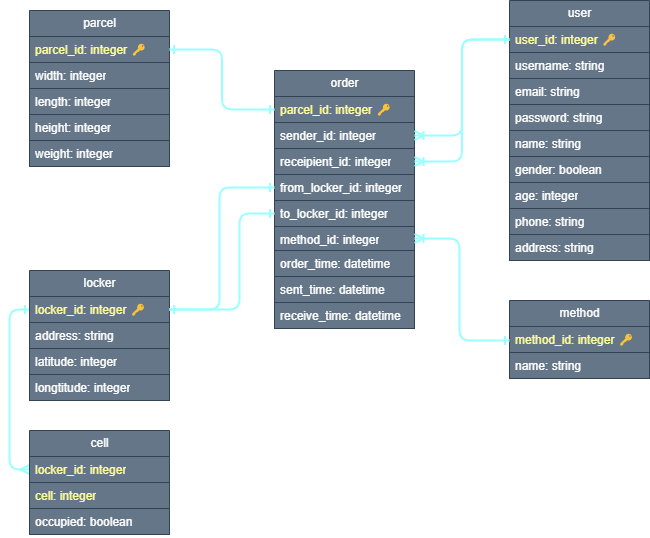

The diagram above was exported from draw.io. Its source (the exported page's mxGraphModel, read from the mxfile embedded in the PNG):
<mxGraphModel dx="746" dy="563" grid="1" gridSize="10" guides="1" tooltips="1" connect="1" arrows="1" fold="1" page="1" pageScale="1" pageWidth="1169" pageHeight="827" math="0" shadow="0">
  <root>
    <mxCell id="0" />
    <mxCell id="1" parent="0" />
    <mxCell id="2" value="parcel" style="swimlane;fontStyle=0;childLayout=stackLayout;horizontal=1;startSize=26;fillColor=#647687;horizontalStack=0;resizeParent=1;resizeParentMax=0;resizeLast=0;collapsible=1;marginBottom=0;html=1;fontColor=#ffffff;strokeColor=#314354;" parent="1" vertex="1">
      <mxGeometry x="40" y="20" width="140" height="156" as="geometry" />
    </mxCell>
    <mxCell id="3" value="&lt;font color=&quot;#ffff99&quot;&gt;parcel_id: integer 🔑&lt;/font&gt;" style="text;strokeColor=#314354;fillColor=#647687;align=left;verticalAlign=top;spacingLeft=4;spacingRight=4;overflow=hidden;rotatable=0;points=[[0,0.5],[1,0.5]];portConstraint=eastwest;whiteSpace=wrap;html=1;fontColor=#ffffff;" parent="2" vertex="1">
      <mxGeometry y="26" width="140" height="26" as="geometry" />
    </mxCell>
    <mxCell id="4" value="width: integer" style="text;strokeColor=#314354;fillColor=#647687;align=left;verticalAlign=top;spacingLeft=4;spacingRight=4;overflow=hidden;rotatable=0;points=[[0,0.5],[1,0.5]];portConstraint=eastwest;whiteSpace=wrap;html=1;fontColor=#ffffff;" parent="2" vertex="1">
      <mxGeometry y="52" width="140" height="26" as="geometry" />
    </mxCell>
    <mxCell id="5" value="length: integer" style="text;strokeColor=#314354;fillColor=#647687;align=left;verticalAlign=top;spacingLeft=4;spacingRight=4;overflow=hidden;rotatable=0;points=[[0,0.5],[1,0.5]];portConstraint=eastwest;whiteSpace=wrap;html=1;fontColor=#ffffff;" parent="2" vertex="1">
      <mxGeometry y="78" width="140" height="26" as="geometry" />
    </mxCell>
    <mxCell id="6" value="height: integer" style="text;strokeColor=#314354;fillColor=#647687;align=left;verticalAlign=top;spacingLeft=4;spacingRight=4;overflow=hidden;rotatable=0;points=[[0,0.5],[1,0.5]];portConstraint=eastwest;whiteSpace=wrap;html=1;fontColor=#ffffff;" parent="2" vertex="1">
      <mxGeometry y="104" width="140" height="26" as="geometry" />
    </mxCell>
    <mxCell id="7" value="weight: integer" style="text;strokeColor=#314354;fillColor=#647687;align=left;verticalAlign=top;spacingLeft=4;spacingRight=4;overflow=hidden;rotatable=0;points=[[0,0.5],[1,0.5]];portConstraint=eastwest;whiteSpace=wrap;html=1;fontColor=#ffffff;" parent="2" vertex="1">
      <mxGeometry y="130" width="140" height="26" as="geometry" />
    </mxCell>
    <mxCell id="8" value="user" style="swimlane;fontStyle=0;childLayout=stackLayout;horizontal=1;startSize=26;fillColor=#647687;horizontalStack=0;resizeParent=1;resizeParentMax=0;resizeLast=0;collapsible=1;marginBottom=0;html=1;fontColor=#ffffff;strokeColor=#314354;" parent="1" vertex="1">
      <mxGeometry x="520" y="10" width="140" height="260" as="geometry" />
    </mxCell>
    <mxCell id="9" value="&lt;font color=&quot;#ffff99&quot;&gt;user_id: integer&amp;nbsp;&lt;/font&gt;&lt;span style=&quot;color: rgb(255, 255, 153);&quot;&gt;🔑&lt;/span&gt;" style="text;strokeColor=#314354;fillColor=#647687;align=left;verticalAlign=top;spacingLeft=4;spacingRight=4;overflow=hidden;rotatable=0;points=[[0,0.5],[1,0.5]];portConstraint=eastwest;whiteSpace=wrap;html=1;fontColor=#ffffff;" parent="8" vertex="1">
      <mxGeometry y="26" width="140" height="26" as="geometry" />
    </mxCell>
    <mxCell id="10" value="username: string" style="text;strokeColor=#314354;fillColor=#647687;align=left;verticalAlign=top;spacingLeft=4;spacingRight=4;overflow=hidden;rotatable=0;points=[[0,0.5],[1,0.5]];portConstraint=eastwest;whiteSpace=wrap;html=1;fontColor=#ffffff;" parent="8" vertex="1">
      <mxGeometry y="52" width="140" height="26" as="geometry" />
    </mxCell>
    <mxCell id="11" value="email: string" style="text;strokeColor=#314354;fillColor=#647687;align=left;verticalAlign=top;spacingLeft=4;spacingRight=4;overflow=hidden;rotatable=0;points=[[0,0.5],[1,0.5]];portConstraint=eastwest;whiteSpace=wrap;html=1;fontColor=#ffffff;" parent="8" vertex="1">
      <mxGeometry y="78" width="140" height="26" as="geometry" />
    </mxCell>
    <mxCell id="12" value="password: string" style="text;strokeColor=#314354;fillColor=#647687;align=left;verticalAlign=top;spacingLeft=4;spacingRight=4;overflow=hidden;rotatable=0;points=[[0,0.5],[1,0.5]];portConstraint=eastwest;whiteSpace=wrap;html=1;fontColor=#ffffff;" parent="8" vertex="1">
      <mxGeometry y="104" width="140" height="26" as="geometry" />
    </mxCell>
    <mxCell id="13" value="name: string" style="text;strokeColor=#314354;fillColor=#647687;align=left;verticalAlign=top;spacingLeft=4;spacingRight=4;overflow=hidden;rotatable=0;points=[[0,0.5],[1,0.5]];portConstraint=eastwest;whiteSpace=wrap;html=1;fontColor=#ffffff;" parent="8" vertex="1">
      <mxGeometry y="130" width="140" height="26" as="geometry" />
    </mxCell>
    <mxCell id="14" value="gender: boolean" style="text;strokeColor=#314354;fillColor=#647687;align=left;verticalAlign=top;spacingLeft=4;spacingRight=4;overflow=hidden;rotatable=0;points=[[0,0.5],[1,0.5]];portConstraint=eastwest;whiteSpace=wrap;html=1;fontColor=#ffffff;" parent="8" vertex="1">
      <mxGeometry y="156" width="140" height="26" as="geometry" />
    </mxCell>
    <mxCell id="15" value="age: integer" style="text;strokeColor=#314354;fillColor=#647687;align=left;verticalAlign=top;spacingLeft=4;spacingRight=4;overflow=hidden;rotatable=0;points=[[0,0.5],[1,0.5]];portConstraint=eastwest;whiteSpace=wrap;html=1;fontColor=#ffffff;" parent="8" vertex="1">
      <mxGeometry y="182" width="140" height="26" as="geometry" />
    </mxCell>
    <mxCell id="16" value="phone: string" style="text;strokeColor=#314354;fillColor=#647687;align=left;verticalAlign=top;spacingLeft=4;spacingRight=4;overflow=hidden;rotatable=0;points=[[0,0.5],[1,0.5]];portConstraint=eastwest;whiteSpace=wrap;html=1;fontColor=#ffffff;" parent="8" vertex="1">
      <mxGeometry y="208" width="140" height="26" as="geometry" />
    </mxCell>
    <mxCell id="17" value="address: string" style="text;strokeColor=#314354;fillColor=#647687;align=left;verticalAlign=top;spacingLeft=4;spacingRight=4;overflow=hidden;rotatable=0;points=[[0,0.5],[1,0.5]];portConstraint=eastwest;whiteSpace=wrap;html=1;fontColor=#ffffff;" parent="8" vertex="1">
      <mxGeometry y="234" width="140" height="26" as="geometry" />
    </mxCell>
    <mxCell id="18" value="order" style="swimlane;fontStyle=0;childLayout=stackLayout;horizontal=1;startSize=26;fillColor=#647687;horizontalStack=0;resizeParent=1;resizeParentMax=0;resizeLast=0;collapsible=1;marginBottom=0;html=1;fontColor=#ffffff;strokeColor=#314354;" parent="1" vertex="1">
      <mxGeometry x="285" y="80" width="140" height="258" as="geometry" />
    </mxCell>
    <mxCell id="19" value="&lt;font color=&quot;#ffff99&quot;&gt;parcel_id: integer&amp;nbsp;&lt;/font&gt;&lt;span style=&quot;color: rgb(255, 255, 153);&quot;&gt;🔑&lt;/span&gt;" style="text;strokeColor=#314354;fillColor=#647687;align=left;verticalAlign=top;spacingLeft=4;spacingRight=4;overflow=hidden;rotatable=0;points=[[0,0.5],[1,0.5]];portConstraint=eastwest;whiteSpace=wrap;html=1;fontColor=#ffffff;" parent="18" vertex="1">
      <mxGeometry y="26" width="140" height="26" as="geometry" />
    </mxCell>
    <mxCell id="20" value="sender_id: integer" style="text;strokeColor=#314354;fillColor=#647687;align=left;verticalAlign=top;spacingLeft=4;spacingRight=4;overflow=hidden;rotatable=0;points=[[0,0.5],[1,0.5]];portConstraint=eastwest;whiteSpace=wrap;html=1;fontColor=#ffffff;" parent="18" vertex="1">
      <mxGeometry y="52" width="140" height="26" as="geometry" />
    </mxCell>
    <mxCell id="21" value="receipient_id: integer" style="text;strokeColor=#314354;fillColor=#647687;align=left;verticalAlign=top;spacingLeft=4;spacingRight=4;overflow=hidden;rotatable=0;points=[[0,0.5],[1,0.5]];portConstraint=eastwest;whiteSpace=wrap;html=1;fontColor=#ffffff;" parent="18" vertex="1">
      <mxGeometry y="78" width="140" height="26" as="geometry" />
    </mxCell>
    <mxCell id="22" value="from_locker_id: integer" style="text;strokeColor=#314354;fillColor=#647687;align=left;verticalAlign=top;spacingLeft=4;spacingRight=4;overflow=hidden;rotatable=0;points=[[0,0.5],[1,0.5]];portConstraint=eastwest;whiteSpace=wrap;html=1;fontColor=#ffffff;" parent="18" vertex="1">
      <mxGeometry y="104" width="140" height="26" as="geometry" />
    </mxCell>
    <mxCell id="23" value="to_locker_id: integer" style="text;strokeColor=#314354;fillColor=#647687;align=left;verticalAlign=top;spacingLeft=4;spacingRight=4;overflow=hidden;rotatable=0;points=[[0,0.5],[1,0.5]];portConstraint=eastwest;whiteSpace=wrap;html=1;fontColor=#ffffff;" parent="18" vertex="1">
      <mxGeometry y="130" width="140" height="26" as="geometry" />
    </mxCell>
    <mxCell id="24" value="method_id: integer" style="text;strokeColor=#314354;fillColor=#647687;align=left;verticalAlign=top;spacingLeft=4;spacingRight=4;overflow=hidden;rotatable=0;points=[[0,0.5],[1,0.5]];portConstraint=eastwest;whiteSpace=wrap;html=1;fontColor=#ffffff;" parent="18" vertex="1">
      <mxGeometry y="156" width="140" height="24" as="geometry" />
    </mxCell>
    <mxCell id="25" value="order_time: datetime" style="text;strokeColor=#314354;fillColor=#647687;align=left;verticalAlign=top;spacingLeft=4;spacingRight=4;overflow=hidden;rotatable=0;points=[[0,0.5],[1,0.5]];portConstraint=eastwest;whiteSpace=wrap;html=1;fontColor=#ffffff;" parent="18" vertex="1">
      <mxGeometry y="180" width="140" height="26" as="geometry" />
    </mxCell>
    <mxCell id="26" value="sent_time: datetime" style="text;strokeColor=#314354;fillColor=#647687;align=left;verticalAlign=top;spacingLeft=4;spacingRight=4;overflow=hidden;rotatable=0;points=[[0,0.5],[1,0.5]];portConstraint=eastwest;whiteSpace=wrap;html=1;fontColor=#ffffff;" parent="18" vertex="1">
      <mxGeometry y="206" width="140" height="26" as="geometry" />
    </mxCell>
    <mxCell id="27" value="receive_time: datetime" style="text;strokeColor=#314354;fillColor=#647687;align=left;verticalAlign=top;spacingLeft=4;spacingRight=4;overflow=hidden;rotatable=0;points=[[0,0.5],[1,0.5]];portConstraint=eastwest;whiteSpace=wrap;html=1;fontColor=#ffffff;" parent="18" vertex="1">
      <mxGeometry y="232" width="140" height="26" as="geometry" />
    </mxCell>
    <mxCell id="49" style="edgeStyle=elbowEdgeStyle;html=1;exitX=0;exitY=0.5;exitDx=0;exitDy=0;entryX=0;entryY=0.5;entryDx=0;entryDy=0;strokeWidth=2;endArrow=ERmany;endFill=0;startArrow=ERone;startFill=0;strokeColor=#99FFFF;" parent="1" source="29" target="43" edge="1">
      <mxGeometry relative="1" as="geometry">
        <mxPoint x="20" y="470" as="targetPoint" />
        <Array as="points">
          <mxPoint x="20" y="313" />
        </Array>
      </mxGeometry>
    </mxCell>
    <mxCell id="28" value="locker" style="swimlane;fontStyle=0;childLayout=stackLayout;horizontal=1;startSize=26;fillColor=#647687;horizontalStack=0;resizeParent=1;resizeParentMax=0;resizeLast=0;collapsible=1;marginBottom=0;html=1;fontColor=#ffffff;strokeColor=#314354;" parent="1" vertex="1">
      <mxGeometry x="40" y="280" width="140" height="130" as="geometry" />
    </mxCell>
    <mxCell id="29" value="&lt;font color=&quot;#ffff99&quot;&gt;locker_id: integer&amp;nbsp;&lt;/font&gt;&lt;span style=&quot;color: rgb(255, 255, 153);&quot;&gt;🔑&lt;/span&gt;" style="text;strokeColor=#314354;fillColor=#647687;align=left;verticalAlign=top;spacingLeft=4;spacingRight=4;overflow=hidden;rotatable=0;points=[[0,0.5],[1,0.5]];portConstraint=eastwest;whiteSpace=wrap;html=1;fontColor=#ffffff;" parent="28" vertex="1">
      <mxGeometry y="26" width="140" height="26" as="geometry" />
    </mxCell>
    <mxCell id="30" value="address: string" style="text;strokeColor=#314354;fillColor=#647687;align=left;verticalAlign=top;spacingLeft=4;spacingRight=4;overflow=hidden;rotatable=0;points=[[0,0.5],[1,0.5]];portConstraint=eastwest;whiteSpace=wrap;html=1;fontColor=#ffffff;" parent="28" vertex="1">
      <mxGeometry y="52" width="140" height="26" as="geometry" />
    </mxCell>
    <mxCell id="31" value="latitude: integer" style="text;strokeColor=#314354;fillColor=#647687;align=left;verticalAlign=top;spacingLeft=4;spacingRight=4;overflow=hidden;rotatable=0;points=[[0,0.5],[1,0.5]];portConstraint=eastwest;whiteSpace=wrap;html=1;fontColor=#ffffff;" parent="28" vertex="1">
      <mxGeometry y="78" width="140" height="26" as="geometry" />
    </mxCell>
    <mxCell id="32" value="longtitude: integer" style="text;strokeColor=#314354;fillColor=#647687;align=left;verticalAlign=top;spacingLeft=4;spacingRight=4;overflow=hidden;rotatable=0;points=[[0,0.5],[1,0.5]];portConstraint=eastwest;whiteSpace=wrap;html=1;fontColor=#ffffff;" parent="28" vertex="1">
      <mxGeometry y="104" width="140" height="26" as="geometry" />
    </mxCell>
    <mxCell id="33" style="edgeStyle=orthogonalEdgeStyle;html=1;exitX=1;exitY=0.5;exitDx=0;exitDy=0;entryX=0;entryY=0.5;entryDx=0;entryDy=0;startArrow=ERone;startFill=0;endArrow=ERone;endFill=0;fillColor=#647687;strokeColor=#99FFFF;strokeWidth=2;" parent="1" source="3" target="19" edge="1">
      <mxGeometry relative="1" as="geometry" />
    </mxCell>
    <mxCell id="34" style="edgeStyle=orthogonalEdgeStyle;html=1;exitX=1;exitY=0.5;exitDx=0;exitDy=0;fillColor=#647687;strokeColor=#99FFFF;strokeWidth=2;endArrow=ERone;endFill=0;startArrow=ERoneToMany;startFill=0;" parent="1" source="20" target="9" edge="1">
      <mxGeometry relative="1" as="geometry" />
    </mxCell>
    <mxCell id="35" style="edgeStyle=orthogonalEdgeStyle;html=1;exitX=1;exitY=0.5;exitDx=0;exitDy=0;entryX=0;entryY=0.5;entryDx=0;entryDy=0;fillColor=#647687;strokeColor=#99FFFF;strokeWidth=2;endArrow=ERone;endFill=0;startArrow=ERoneToMany;startFill=0;" parent="1" source="21" target="9" edge="1">
      <mxGeometry relative="1" as="geometry" />
    </mxCell>
    <mxCell id="36" style="edgeStyle=orthogonalEdgeStyle;html=1;exitX=0;exitY=0.5;exitDx=0;exitDy=0;entryX=1;entryY=0.5;entryDx=0;entryDy=0;startArrow=ERone;startFill=0;endArrow=ERone;endFill=0;fillColor=#647687;strokeColor=#99FFFF;strokeWidth=2;" parent="1" source="22" target="29" edge="1">
      <mxGeometry relative="1" as="geometry">
        <Array as="points">
          <mxPoint x="230" y="197" />
          <mxPoint x="230" y="319" />
        </Array>
      </mxGeometry>
    </mxCell>
    <mxCell id="37" style="edgeStyle=orthogonalEdgeStyle;html=1;entryX=1;entryY=0.5;entryDx=0;entryDy=0;startArrow=ERone;startFill=0;endArrow=ERone;endFill=0;fillColor=#647687;strokeColor=#99FFFF;strokeWidth=2;exitX=0;exitY=0.5;exitDx=0;exitDy=0;" parent="1" source="23" target="29" edge="1">
      <mxGeometry relative="1" as="geometry">
        <mxPoint x="310" y="230" as="sourcePoint" />
        <mxPoint x="230" y="329" as="targetPoint" />
        <Array as="points">
          <mxPoint x="250" y="223" />
          <mxPoint x="250" y="319" />
        </Array>
      </mxGeometry>
    </mxCell>
    <mxCell id="38" value="method" style="swimlane;fontStyle=0;childLayout=stackLayout;horizontal=1;startSize=26;fillColor=#647687;horizontalStack=0;resizeParent=1;resizeParentMax=0;resizeLast=0;collapsible=1;marginBottom=0;html=1;fontColor=#ffffff;strokeColor=#314354;" parent="1" vertex="1">
      <mxGeometry x="520" y="310" width="140" height="78" as="geometry" />
    </mxCell>
    <mxCell id="39" value="&lt;font color=&quot;#ffff99&quot;&gt;method_id: integer&amp;nbsp;&lt;/font&gt;&lt;span style=&quot;color: rgb(255, 255, 153);&quot;&gt;🔑&lt;/span&gt;" style="text;strokeColor=#314354;fillColor=#647687;align=left;verticalAlign=top;spacingLeft=4;spacingRight=4;overflow=hidden;rotatable=0;points=[[0,0.5],[1,0.5]];portConstraint=eastwest;whiteSpace=wrap;html=1;fontColor=#ffffff;" parent="38" vertex="1">
      <mxGeometry y="26" width="140" height="26" as="geometry" />
    </mxCell>
    <mxCell id="40" value="name: string" style="text;strokeColor=#314354;fillColor=#647687;align=left;verticalAlign=top;spacingLeft=4;spacingRight=4;overflow=hidden;rotatable=0;points=[[0,0.5],[1,0.5]];portConstraint=eastwest;whiteSpace=wrap;html=1;fontColor=#ffffff;" parent="38" vertex="1">
      <mxGeometry y="52" width="140" height="26" as="geometry" />
    </mxCell>
    <mxCell id="41" style="edgeStyle=orthogonalEdgeStyle;html=1;exitX=1;exitY=0.5;exitDx=0;exitDy=0;strokeColor=#99FFFF;fontColor=#FFFF99;startArrow=ERoneToMany;startFill=0;endArrow=ERone;endFill=0;strokeWidth=2;" parent="1" source="24" edge="1">
      <mxGeometry relative="1" as="geometry">
        <mxPoint x="520" y="350" as="targetPoint" />
        <Array as="points">
          <mxPoint x="470" y="248" />
          <mxPoint x="470" y="350" />
        </Array>
      </mxGeometry>
    </mxCell>
    <mxCell id="42" value="cell" style="swimlane;fontStyle=0;childLayout=stackLayout;horizontal=1;startSize=26;fillColor=#647687;horizontalStack=0;resizeParent=1;resizeParentMax=0;resizeLast=0;collapsible=1;marginBottom=0;html=1;fontColor=#ffffff;strokeColor=#314354;" parent="1" vertex="1">
      <mxGeometry x="40" y="440" width="140" height="104" as="geometry" />
    </mxCell>
    <mxCell id="43" value="&lt;font color=&quot;#ffff99&quot;&gt;locker_id: integer&lt;/font&gt;" style="text;strokeColor=#314354;fillColor=#647687;align=left;verticalAlign=top;spacingLeft=4;spacingRight=4;overflow=hidden;rotatable=0;points=[[0,0.5],[1,0.5]];portConstraint=eastwest;whiteSpace=wrap;html=1;fontColor=#ffffff;" parent="42" vertex="1">
      <mxGeometry y="26" width="140" height="26" as="geometry" />
    </mxCell>
    <mxCell id="44" value="&lt;font color=&quot;#ffff99&quot;&gt;cell: integer&lt;/font&gt;" style="text;strokeColor=#314354;fillColor=#647687;align=left;verticalAlign=top;spacingLeft=4;spacingRight=4;overflow=hidden;rotatable=0;points=[[0,0.5],[1,0.5]];portConstraint=eastwest;whiteSpace=wrap;html=1;fontColor=#ffffff;" parent="42" vertex="1">
      <mxGeometry y="52" width="140" height="26" as="geometry" />
    </mxCell>
    <mxCell id="48" value="occupied: boolean" style="text;strokeColor=#314354;fillColor=#647687;align=left;verticalAlign=top;spacingLeft=4;spacingRight=4;overflow=hidden;rotatable=0;points=[[0,0.5],[1,0.5]];portConstraint=eastwest;whiteSpace=wrap;html=1;fontColor=#ffffff;" parent="42" vertex="1">
      <mxGeometry y="78" width="140" height="26" as="geometry" />
    </mxCell>
  </root>
</mxGraphModel>